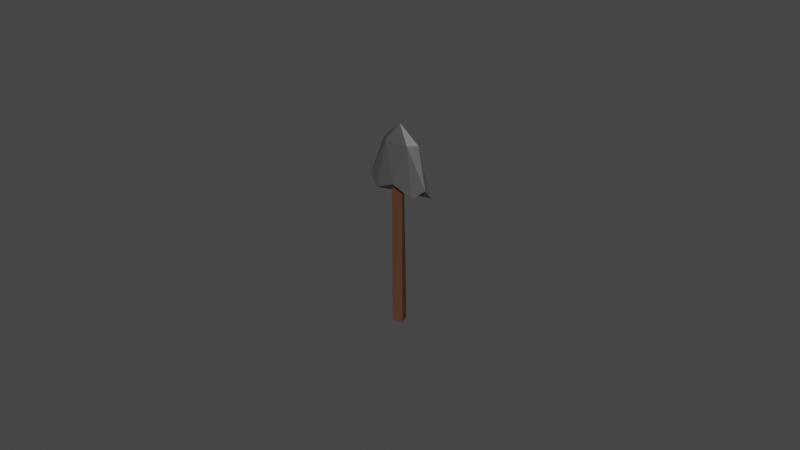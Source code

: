 # Source: shovel.blend  (saved by Blender 2.90.8; exported with 4.5.12 LTS)
import bpy
from mathutils import Matrix  # noqa: F401  (used for matrix-valued properties, if any)

bpy.ops.wm.read_factory_settings(use_empty=True)
scene = bpy.context.scene
scene.name = 'Scene'

# ---- collections
col_collection = bpy.data.collections.new('Collection'); scene.collection.children.link(col_collection)

# ---- images (referenced by path relative to the original .blend; pixels are not part of the script)
import os
ASSET_DIR = os.environ.get("B2B_ASSET_DIR", "")  # directory of the original .blend (textures are referenced by path, not embedded)
HERE = os.path.dirname(os.path.abspath(__file__))  # packed textures are extracted next to this script under _unpacked/

def load_image(name, relpath, width, height, colorspace="sRGB"):
    """Load a texture the original file referenced (path relative to the .blend, or extracted next to this script)."""
    p = next((c for c in (os.path.join(HERE, relpath), os.path.join(ASSET_DIR, relpath)) if relpath and os.path.exists(c)), "")
    if p:
        img = bpy.data.images.load(p, check_existing=True)
        img.name = name
    else:  # same state as the original file: an image datablock whose file is absent (Cycles renders it pink)
        img = bpy.data.images.new(name, width, height)
        img.source = "FILE"
        img.filepath = "//" + (relpath or name)
    img.colorspace_settings.name = colorspace
    return img
img_material_003_base_colora = load_image('Material.003 Base ColorA', '_unpacked/Material.003_Base_ColorA.051afd8f.png', 1024, 1024, 'sRGB')
img_material_004_base_colora = load_image('Material.004 Base ColorA', '_unpacked/Material.004_Base_ColorA.7d2c653a.png', 1024, 1024, 'sRGB')

# ---- materials (node trees are filled in below, after node groups)
mat_material_003 = bpy.data.materials.new('Material.003')
mat_material_003.use_transparent_shadow = False
mat_material_004 = bpy.data.materials.new('Material.004')
mat_material_004.use_transparent_shadow = False

# ---- material node trees
mat_material_003.use_nodes = True; mat_material_003.node_tree.nodes.clear()
_N = mat_material_003.node_tree.nodes; _L = mat_material_003.node_tree.links
n0 = _N.new('ShaderNodeBsdfPrincipled'); n0.name = 'Principled BSDF'; n0.location = (10, 300)
n0.distribution = 'GGX'
n0.subsurface_method = 'BURLEY'
n0.inputs[3].default_value = 1.45
n0.inputs[27].default_value = (0.0, 0.0, 0.0, 1.0)
n0.inputs[28].default_value = 1.0
n1 = _N.new('ShaderNodeOutputMaterial'); n1.name = 'Material Output'; n1.location = (300, 300)
n2 = _N.new('ShaderNodeTexImage'); n2.name = 'Image Texture'; n2.location = (-280, 275)
n2.image = img_material_003_base_colora
_L.new(n0.outputs[0], n1.inputs[0])
_L.new(n2.outputs[0], n0.inputs[0])
n1.is_active_output = True
mat_material_004.use_nodes = True; mat_material_004.node_tree.nodes.clear()
_N = mat_material_004.node_tree.nodes; _L = mat_material_004.node_tree.links
n0 = _N.new('ShaderNodeBsdfPrincipled'); n0.name = 'Principled BSDF'; n0.location = (10, 300)
n0.distribution = 'GGX'
n0.subsurface_method = 'BURLEY'
n0.inputs[3].default_value = 1.45
n0.inputs[27].default_value = (0.0, 0.0, 0.0, 1.0)
n0.inputs[28].default_value = 1.0
n1 = _N.new('ShaderNodeOutputMaterial'); n1.name = 'Material Output'; n1.location = (300, 300)
n2 = _N.new('ShaderNodeTexImage'); n2.name = 'Image Texture'; n2.location = (-280, 275)
n2.image = img_material_004_base_colora
_L.new(n0.outputs[0], n1.inputs[0])
_L.new(n2.outputs[0], n0.inputs[0])
n1.is_active_output = True

# ---- world
world_world = bpy.data.worlds.new('World'); scene.world = world_world
world_world.use_nodes = True; world_world.node_tree.nodes.clear()
_N = world_world.node_tree.nodes; _L = world_world.node_tree.links
n0 = _N.new('ShaderNodeOutputWorld'); n0.name = 'World Output'; n0.location = (300, 300)
n1 = _N.new('ShaderNodeBackground'); n1.name = 'Background'; n1.location = (10, 300)
n1.inputs[0].default_value = (0.05088, 0.05088, 0.05088, 1.0)
_L.new(n1.outputs[0], n0.inputs[0])
n0.is_active_output = True
world_world.color = (0.05088, 0.05088, 0.05088)
world_world.use_sun_shadow = False
world_world.sun_shadow_jitter_overblur = 0.0

# ---- meshes
me_icosphere = bpy.data.meshes.new('Icosphere')
me_icosphere.from_pydata([(1.315e-10, 6.225e-09, 0.03421), (0.006572, -0.002714, 0.01348), (0.01063, 0.001036, 0.01348), (-1.513e-11, 0.003354, 0.01348), (-0.01063, 0.001036, 0.01348), (-0.006572, -0.002714, 0.01348), (3.118e-11, 7.772e-09, 0.01325), (0.00625, 0.0006092, 0.02861), (0.003863, -0.001595, 0.02861), (0.01011, -0.0009858, 0.01642), (2.709e-10, -0.00319, 0.01642), (-0.003863, -0.001595, 0.02861), (4.53e-11, 0.001971, 0.02861), (0.00625, 0.002581, 0.01642), (-0.00625, 0.0006092, 0.02861), (-0.00625, 0.002581, 0.01642), (-0.01011, -0.0009858, 0.01642), (-0.0025, -1.093e-10, -0.03), (-0.002222, 0.0009202, 0.02), (-0.001826, 0.001498, -0.03), (-0.00043, 0.002231, 0.02), (0.0008846, 0.002136, -0.03), (0.00187, -0.0009997, -0.03), (0.0017, -0.001136, 0.02), (-0.001284, -0.001922, -0.03), (-0.001634, -0.001634, 0.02), (-0.002452, -0.0004877, -0.03)], [], [(0, 8, 7), (1, 8, 10), (0, 7, 12), (0, 12, 14), (0, 14, 11), (1, 10, 6), (2, 9, 6), (3, 13, 6), (4, 15, 6), (5, 16, 6), (16, 4, 6), (15, 3, 6), (13, 2, 6), (9, 1, 6), (10, 5, 6), (11, 16, 5), (11, 14, 16), (14, 4, 16), (14, 15, 4), (14, 12, 15), (12, 3, 15), (12, 13, 3), (12, 7, 13), (7, 2, 13), (10, 11, 5), (10, 8, 11), (8, 0, 11), (7, 9, 2), (7, 8, 9), (8, 1, 9), (17, 18, 19), (19, 18, 20), (19, 20, 21), (21, 20, 23, 22), (22, 23, 24), (24, 23, 25), (24, 25, 26), (26, 25, 18, 17), (17, 19, 21, 22, 24, 26), (18, 25, 23, 20)])
me_icosphere.polygons.foreach_set('material_index', [0, 0, 0, 0, 0, 0, 0, 0, 0, 0, 0, 0, 0, 0, 0, 0, 0, 0, 0, 0, 0, 0, 0, 0, 0, 0, 0, 0, 0, 0, 1, 1, 1, 1, 1, 1, 1, 1, 1, 1])
_uv = me_icosphere.uv_layers.new(name='UVMap')
_uv.uv.foreach_set('vector', [0.8182, 0.0, 0.7727, 0.07873, 0.8636, 0.07873, 0.7273, 0.1575, 0.6818, 0.07873, 0.6364, 0.1575, 0.09091, 0.0, 0.04545, 0.07873, 0.1364, 0.07873, 0.2727, 0.0, 0.2273, 0.07873, 0.3182, 0.07873, 0.4545, 0.0, 0.4091, 0.07873, 0.5, 0.07873, 0.7273, 0.1575, 0.6364, 0.1575, 0.6818, 0.2362, 0.9091, 0.1575, 0.8182, 0.1575, 0.8636, 0.2362, 0.1818, 0.1575, 0.09091, 0.1575, 0.1364, 0.2362, 0.3636, 0.1575, 0.2727, 0.1575, 0.3182, 0.2362, 0.5455, 0.1575, 0.4545, 0.1575, 0.5, 0.2362, 0.4545, 0.1575, 0.3636, 0.1575, 0.4091, 0.2362, 0.2727, 0.1575, 0.1818, 0.1575, 0.2273, 0.2362, 0.09091, 0.1575, 0.0, 0.1575, 0.04545, 0.2362, 0.8182, 0.1575, 0.7273, 0.1575, 0.7727, 0.2362, 0.6364, 0.1575, 0.5455, 0.1575, 0.5909, 0.2362, 0.5, 0.07873, 0.4545, 0.1575, 0.5455, 0.1575, 0.5, 0.07873, 0.4091, 0.07873, 0.4545, 0.1575, 0.4091, 0.07873, 0.3636, 0.1575, 0.4545, 0.1575, 0.3182, 0.07873, 0.2727, 0.1575, 0.3636, 0.1575, 0.3182, 0.07873, 0.2273, 0.07873, 0.2727, 0.1575, 0.2273, 0.07873, 0.1818, 0.1575, 0.2727, 0.1575, 0.1364, 0.07873, 0.09091, 0.1575, 0.1818, 0.1575, 0.1364, 0.07873, 0.04545, 0.07873, 0.09091, 0.1575, 0.04545, 0.07873, 0.0, 0.1575, 0.09091, 0.1575, 0.6364, 0.1575, 0.5909, 0.07873, 0.5455, 0.1575, 0.6364, 0.1575, 0.6818, 0.07873, 0.5909, 0.07873, 0.6818, 0.07873, 0.6364, 0.0, 0.5909, 0.07873, 0.8636, 0.07873, 0.8182, 0.1575, 0.9091, 0.1575, 0.8636, 0.07873, 0.7727, 0.07873, 0.8182, 0.1575, 0.7727, 0.07873, 0.7273, 0.1575, 0.8182, 0.1575, 1.0, 0.5, 0.9688, 1.0, 0.9688, 0.5, 0.875, 0.5, 0.875, 1.0, 0.8438, 1.0, 0.8125, 0.5, 0.7812, 1.0, 0.7812, 0.5, 0.5938, 0.5, 0.5938, 1.0, 0.5625, 1.0, 0.5625, 0.5, 0.2812, 0.5, 0.25, 1.0, 0.25, 0.5, 0.25, 0.5, 0.25, 1.0, 0.2188, 1.0, 0.0625, 0.5, 0.03125, 1.0, 0.03125, 0.5, 0.03125, 0.5, 0.03125, 1.0, 0.0, 1.0, 0.0, 0.5, 0.75, 0.49, 0.9717, 0.3418, 0.8833, 0.05045, 0.5146, 0.2032, 0.6582, 0.4717, 0.7032, 0.4854, 0.25, 0.49, 0.01461, 0.2968, 0.3418, 0.02827, 0.4496, 0.3833])
me_icosphere.materials.append(mat_material_003)
me_icosphere.materials.append(mat_material_004)
me_icosphere.use_remesh_fix_poles = True
me_icosphere.use_remesh_preserve_attributes = False
me_icosphere.use_mirror_vertex_groups = False
me_icosphere.update()

# ---- objects
ob_icosphere = bpy.data.objects.new('Icosphere', me_icosphere)

# ---- transforms, parenting, visibility, modifiers, constraints
ob_icosphere.location = (0.0, 0.0, 0.0)
ob_icosphere.lineart.crease_threshold = 0.0

# ---- collection membership
col_collection.objects.link(ob_icosphere)

# ---- scene / render settings (as saved in the file)
scene.frame_start = 1; scene.frame_end = 250; scene.frame_set(1)
scene.render.engine = 'BLENDER_EEVEE_NEXT'
scene.cycles.use_denoising = False
scene.cycles.samples = 128
scene.cycles.sampling_pattern = 'TABULATED_SOBOL'
scene.cycles.use_adaptive_sampling = False
scene.cycles.use_light_tree = False
scene.view_settings.view_transform = 'Filmic'
bpy.context.view_layer.update()

# ---- added for rendering (the .blend has no active camera and no usable light): camera, sun
cam_auto = bpy.data.cameras.new('AutoCamera')
cam_auto.lens = 50.0
cam_auto.sensor_width = 36.0
cam_auto.clip_end = 1000.0
ob_auto_camera = bpy.data.objects.new('AutoCamera', cam_auto)
scene.collection.objects.link(ob_auto_camera)
ob_auto_camera.location = (0.185045, -0.221972, 0.15014)
ob_auto_camera.rotation_euler = (1.09748, -7.21219e-08, 0.694738)
scene.camera = ob_auto_camera
light_auto_sun = bpy.data.lights.new('AutoSun', 'SUN')
light_auto_sun.energy = 3.0
light_auto_sun.angle = 0.0523599
ob_auto_sun = bpy.data.objects.new('AutoSun', light_auto_sun)
scene.collection.objects.link(ob_auto_sun)
ob_auto_sun.rotation_euler = (0.872665, 0.174533, 0.523599)
bpy.context.view_layer.update()
